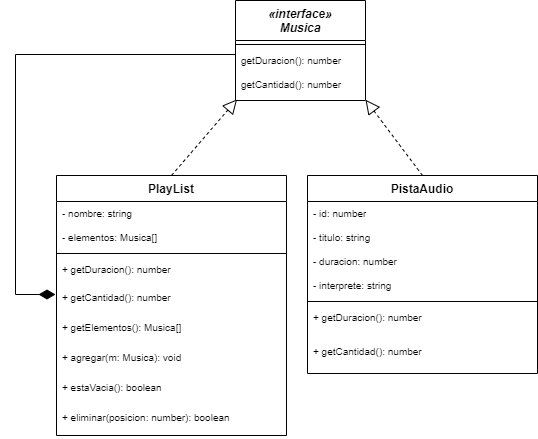

The diagram above was exported from draw.io. Its source (the exported page's mxGraphModel, read from the mxfile embedded in the PNG):
<mxGraphModel dx="1086" dy="626" grid="1" gridSize="10" guides="1" tooltips="1" connect="1" arrows="1" fold="1" page="1" pageScale="1" pageWidth="1169" pageHeight="827" math="0" shadow="0">
  <root>
    <mxCell id="0" />
    <mxCell id="1" parent="0" />
    <mxCell id="jEElAkzc0n0SjXmXlsDI-24" value="" style="endArrow=block;endFill=0;endSize=12;html=1;exitX=0.5;exitY=0;exitDx=0;exitDy=0;dashed=1;entryX=0.012;entryY=0.978;entryDx=0;entryDy=0;entryPerimeter=0;" parent="1" source="jEElAkzc0n0SjXmXlsDI-25" edge="1" target="2yI4_u-V863anb2Jzl07-4">
      <mxGeometry width="160" relative="1" as="geometry">
        <mxPoint x="98.12" y="277.99" as="sourcePoint" />
        <mxPoint x="341" y="129" as="targetPoint" />
      </mxGeometry>
    </mxCell>
    <mxCell id="v3s3nI-dlacC3ZqaDAAX-23" value="" style="endArrow=block;endFill=0;endSize=12;html=1;exitX=0.5;exitY=0;exitDx=0;exitDy=0;entryX=1;entryY=0.985;entryDx=0;entryDy=0;entryPerimeter=0;dashed=1;" parent="1" source="v3s3nI-dlacC3ZqaDAAX-24" target="2yI4_u-V863anb2Jzl07-4" edge="1">
      <mxGeometry width="160" relative="1" as="geometry">
        <mxPoint x="388.12" y="365.96000000000004" as="sourcePoint" />
        <mxPoint x="564.2139999999999" y="190.0040000000001" as="targetPoint" />
      </mxGeometry>
    </mxCell>
    <mxCell id="v3s3nI-dlacC3ZqaDAAX-24" value="PistaAudio" style="swimlane;fontStyle=1;align=center;verticalAlign=top;childLayout=stackLayout;horizontal=1;startSize=26;horizontalStack=0;resizeParent=1;resizeParentMax=0;resizeLast=0;collapsible=1;marginBottom=0;swimlaneFillColor=#ffffff;" parent="1" vertex="1">
      <mxGeometry x="412" y="200.99000000000004" width="230" height="198" as="geometry" />
    </mxCell>
    <mxCell id="SWcVde_DCy9sDaeD7Q2g-4" value="- id: number" style="text;align=left;verticalAlign=top;spacingLeft=4;spacingRight=4;overflow=hidden;rotatable=0;points=[[0,0.5],[1,0.5]];portConstraint=eastwest;fontSize=10;whiteSpace=wrap;" vertex="1" parent="v3s3nI-dlacC3ZqaDAAX-24">
      <mxGeometry y="26" width="230" height="24" as="geometry" />
    </mxCell>
    <mxCell id="2yI4_u-V863anb2Jzl07-8" value="- titulo: string" style="text;align=left;verticalAlign=top;spacingLeft=4;spacingRight=4;overflow=hidden;rotatable=0;points=[[0,0.5],[1,0.5]];portConstraint=eastwest;fontSize=10;whiteSpace=wrap;" parent="v3s3nI-dlacC3ZqaDAAX-24" vertex="1">
      <mxGeometry y="50" width="230" height="24" as="geometry" />
    </mxCell>
    <mxCell id="2yI4_u-V863anb2Jzl07-9" value="- duracion: number" style="text;align=left;verticalAlign=top;spacingLeft=4;spacingRight=4;overflow=hidden;rotatable=0;points=[[0,0.5],[1,0.5]];portConstraint=eastwest;fontSize=10;whiteSpace=wrap;" parent="v3s3nI-dlacC3ZqaDAAX-24" vertex="1">
      <mxGeometry y="74" width="230" height="24" as="geometry" />
    </mxCell>
    <mxCell id="SWcVde_DCy9sDaeD7Q2g-5" value="- interprete: string" style="text;align=left;verticalAlign=top;spacingLeft=4;spacingRight=4;overflow=hidden;rotatable=0;points=[[0,0.5],[1,0.5]];portConstraint=eastwest;fontSize=10;whiteSpace=wrap;" vertex="1" parent="v3s3nI-dlacC3ZqaDAAX-24">
      <mxGeometry y="98" width="230" height="24" as="geometry" />
    </mxCell>
    <mxCell id="v3s3nI-dlacC3ZqaDAAX-25" value="" style="line;strokeWidth=1;align=left;verticalAlign=middle;spacingTop=-1;spacingLeft=3;spacingRight=3;rotatable=0;labelPosition=right;points=[];portConstraint=eastwest;" parent="v3s3nI-dlacC3ZqaDAAX-24" vertex="1">
      <mxGeometry y="122" width="230" height="8" as="geometry" />
    </mxCell>
    <mxCell id="2yI4_u-V863anb2Jzl07-10" value="+ getDuracion(): number" style="text;align=left;verticalAlign=top;spacingLeft=4;spacingRight=4;overflow=hidden;rotatable=0;points=[[0,0.5],[1,0.5]];portConstraint=eastwest;fontSize=10;whiteSpace=wrap;" parent="v3s3nI-dlacC3ZqaDAAX-24" vertex="1">
      <mxGeometry y="130" width="230" height="34" as="geometry" />
    </mxCell>
    <mxCell id="2yI4_u-V863anb2Jzl07-11" value="+ getCantidad(): number " style="text;align=left;verticalAlign=top;spacingLeft=4;spacingRight=4;overflow=hidden;rotatable=0;points=[[0,0.5],[1,0.5]];portConstraint=eastwest;fontSize=10;whiteSpace=wrap;" parent="v3s3nI-dlacC3ZqaDAAX-24" vertex="1">
      <mxGeometry y="164" width="230" height="34" as="geometry" />
    </mxCell>
    <mxCell id="2yI4_u-V863anb2Jzl07-20" value="" style="edgeStyle=orthogonalEdgeStyle;rounded=0;orthogonalLoop=1;jettySize=auto;html=1;entryX=0;entryY=0.5;entryDx=0;entryDy=0;entryPerimeter=0;endArrow=none;endFill=0;startArrow=diamondThin;startFill=1;endSize=15;startSize=14;" parent="1" target="2yI4_u-V863anb2Jzl07-2" edge="1">
      <mxGeometry relative="1" as="geometry">
        <mxPoint x="155" y="144" as="targetPoint" />
        <Array as="points">
          <mxPoint x="120" y="320" />
          <mxPoint x="120" y="80" />
          <mxPoint x="340" y="80" />
        </Array>
        <mxPoint x="160" y="320" as="sourcePoint" />
      </mxGeometry>
    </mxCell>
    <mxCell id="jEElAkzc0n0SjXmXlsDI-25" value="PlayList&#10;" style="swimlane;fontStyle=1;align=center;verticalAlign=top;childLayout=stackLayout;horizontal=1;startSize=26;horizontalStack=0;resizeParent=1;resizeParentMax=0;resizeLast=0;collapsible=1;marginBottom=0;swimlaneFillColor=#ffffff;" parent="1" vertex="1">
      <mxGeometry x="161" y="200.99" width="230" height="260" as="geometry" />
    </mxCell>
    <mxCell id="v3s3nI-dlacC3ZqaDAAX-22" value="- nombre: string" style="text;align=left;verticalAlign=top;spacingLeft=4;spacingRight=4;overflow=hidden;rotatable=0;points=[[0,0.5],[1,0.5]];portConstraint=eastwest;fontSize=10;whiteSpace=wrap;" parent="jEElAkzc0n0SjXmXlsDI-25" vertex="1">
      <mxGeometry y="26" width="230" height="24" as="geometry" />
    </mxCell>
    <mxCell id="2yI4_u-V863anb2Jzl07-7" value="- elementos: Musica[]" style="text;align=left;verticalAlign=top;spacingLeft=4;spacingRight=4;overflow=hidden;rotatable=0;points=[[0,0.5],[1,0.5]];portConstraint=eastwest;fontSize=10;whiteSpace=wrap;" parent="jEElAkzc0n0SjXmXlsDI-25" vertex="1">
      <mxGeometry y="50" width="230" height="24" as="geometry" />
    </mxCell>
    <mxCell id="jEElAkzc0n0SjXmXlsDI-27" value="" style="line;strokeWidth=1;align=left;verticalAlign=middle;spacingTop=-1;spacingLeft=3;spacingRight=3;rotatable=0;labelPosition=right;points=[];portConstraint=eastwest;" parent="jEElAkzc0n0SjXmXlsDI-25" vertex="1">
      <mxGeometry y="74" width="230" height="8" as="geometry" />
    </mxCell>
    <mxCell id="v3s3nI-dlacC3ZqaDAAX-18" value="+ getDuracion(): number " style="text;align=left;verticalAlign=top;spacingLeft=4;spacingRight=4;overflow=hidden;rotatable=0;points=[[0,0.5],[1,0.5]];portConstraint=eastwest;fontSize=10;whiteSpace=wrap;" parent="jEElAkzc0n0SjXmXlsDI-25" vertex="1">
      <mxGeometry y="82" width="230" height="28" as="geometry" />
    </mxCell>
    <mxCell id="v3s3nI-dlacC3ZqaDAAX-21" value="+ getCantidad(): number " style="text;align=left;verticalAlign=top;spacingLeft=4;spacingRight=4;overflow=hidden;rotatable=0;points=[[0,0.5],[1,0.5]];portConstraint=eastwest;fontSize=10;whiteSpace=wrap;" parent="jEElAkzc0n0SjXmXlsDI-25" vertex="1">
      <mxGeometry y="110" width="230" height="30" as="geometry" />
    </mxCell>
    <mxCell id="v3s3nI-dlacC3ZqaDAAX-17" value="+ getElementos(): Musica[]" style="text;align=left;verticalAlign=top;spacingLeft=4;spacingRight=4;overflow=hidden;rotatable=0;points=[[0,0.5],[1,0.5]];portConstraint=eastwest;fontSize=10;whiteSpace=wrap;" parent="jEElAkzc0n0SjXmXlsDI-25" vertex="1">
      <mxGeometry y="140" width="230" height="30" as="geometry" />
    </mxCell>
    <mxCell id="SWcVde_DCy9sDaeD7Q2g-1" value="+ agregar(m: Musica): void" style="text;align=left;verticalAlign=top;spacingLeft=4;spacingRight=4;overflow=hidden;rotatable=0;points=[[0,0.5],[1,0.5]];portConstraint=eastwest;fontSize=10;whiteSpace=wrap;" vertex="1" parent="jEElAkzc0n0SjXmXlsDI-25">
      <mxGeometry y="170" width="230" height="30" as="geometry" />
    </mxCell>
    <mxCell id="SWcVde_DCy9sDaeD7Q2g-2" value="+ estaVacia(): boolean" style="text;align=left;verticalAlign=top;spacingLeft=4;spacingRight=4;overflow=hidden;rotatable=0;points=[[0,0.5],[1,0.5]];portConstraint=eastwest;fontSize=10;whiteSpace=wrap;" vertex="1" parent="jEElAkzc0n0SjXmXlsDI-25">
      <mxGeometry y="200" width="230" height="30" as="geometry" />
    </mxCell>
    <mxCell id="SWcVde_DCy9sDaeD7Q2g-3" value="+ eliminar(posicion: number): boolean" style="text;align=left;verticalAlign=top;spacingLeft=4;spacingRight=4;overflow=hidden;rotatable=0;points=[[0,0.5],[1,0.5]];portConstraint=eastwest;fontSize=10;whiteSpace=wrap;" vertex="1" parent="jEElAkzc0n0SjXmXlsDI-25">
      <mxGeometry y="230" width="230" height="30" as="geometry" />
    </mxCell>
    <mxCell id="2yI4_u-V863anb2Jzl07-1" value="«interface»&#10;Musica&#10;" style="swimlane;fontStyle=3;align=center;verticalAlign=top;childLayout=stackLayout;horizontal=1;startSize=40;horizontalStack=0;resizeParent=1;resizeParentMax=0;resizeLast=0;collapsible=1;marginBottom=0;swimlaneFillColor=#ffffff;" parent="1" vertex="1">
      <mxGeometry x="340" y="26" width="130" height="100" as="geometry" />
    </mxCell>
    <mxCell id="2yI4_u-V863anb2Jzl07-2" value="" style="line;strokeWidth=1;align=left;verticalAlign=middle;spacingTop=-1;spacingLeft=3;spacingRight=3;rotatable=0;labelPosition=right;points=[];portConstraint=eastwest;" parent="2yI4_u-V863anb2Jzl07-1" vertex="1">
      <mxGeometry y="40" width="130" height="8" as="geometry" />
    </mxCell>
    <mxCell id="2yI4_u-V863anb2Jzl07-4" value=" getDuracion(): number&#10;&#10;getCantidad(): number" style="text;align=left;verticalAlign=top;spacingLeft=4;spacingRight=4;overflow=hidden;rotatable=0;points=[[0,0.5],[1,0.5]];portConstraint=eastwest;fontSize=10;" parent="2yI4_u-V863anb2Jzl07-1" vertex="1">
      <mxGeometry y="48" width="130" height="52" as="geometry" />
    </mxCell>
  </root>
</mxGraphModel>